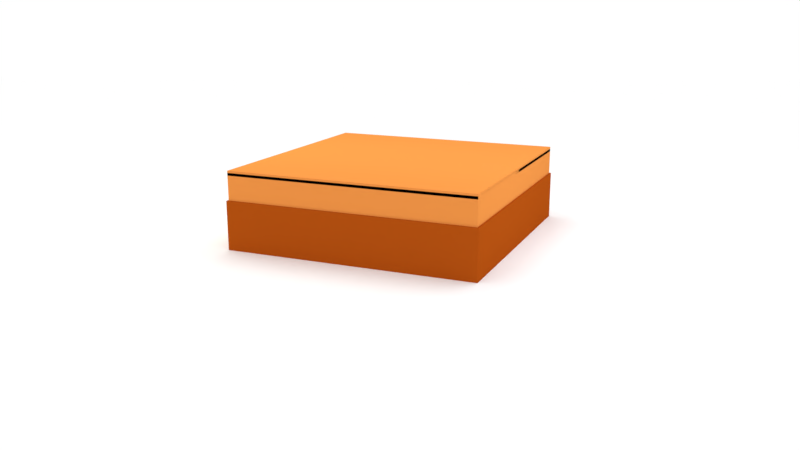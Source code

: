 # Source: New_Folder.blend  (saved by Blender 2.79.0; exported with 4.5.12 LTS)
import bpy
from mathutils import Matrix  # noqa: F401  (used for matrix-valued properties, if any)

bpy.ops.wm.read_factory_settings(use_empty=True)
scene = bpy.context.scene
scene.name = 'Scene'

# ---- collections
col_collection_1 = bpy.data.collections.new('Collection 1'); scene.collection.children.link(col_collection_1)
col_collection_2 = bpy.data.collections.new('Collection 2'); scene.collection.children.link(col_collection_2)
col_collection_3 = bpy.data.collections.new('Collection 3'); scene.collection.children.link(col_collection_3)

# ---- materials (node trees are filled in below, after node groups)
mat_material = bpy.data.materials.new('Material')
mat_material.alpha_threshold = 0.0
mat_material.diffuse_color = (0.8, 0.2742, 0.05787, 1.0)
mat_material.roughness = 0.5
mat_material.line_color = (0.0, 0.0, 0.0, 1.0)
mat_material_001 = bpy.data.materials.new('Material.001')
mat_material_001.alpha_threshold = 0.0
mat_material_001.diffuse_color = (0.4189, 0.07564, 0.005437, 1.0)
mat_material_001.roughness = 0.5
mat_material_001.line_color = (0.0, 0.0, 0.0, 1.0)
mat_material_007 = bpy.data.materials.new('Material.007')
mat_material_007.alpha_threshold = 0.0
mat_material_007.roughness = 0.5
mat_material_004 = bpy.data.materials.new('Material.004')
mat_material_004.alpha_threshold = 0.0
mat_material_004.roughness = 0.5

# ---- material node trees
mat_material_007.use_nodes = True; mat_material_007.node_tree.nodes.clear()
_N = mat_material_007.node_tree.nodes; _L = mat_material_007.node_tree.links
n0 = _N.new('ShaderNodeOutputMaterial'); n0.name = 'Material Output'; n0.location = (300, 300)
n1 = _N.new('ShaderNodeBsdfDiffuse'); n1.name = 'Diffuse BSDF'; n1.location = (10, 300)
n1.inputs[0].default_value = (1.0, 1.0, 1.0, 1.0)
_L.new(n1.outputs[0], n0.inputs[0])
n0.is_active_output = True
mat_material_004.use_nodes = True; mat_material_004.node_tree.nodes.clear()
_N = mat_material_004.node_tree.nodes; _L = mat_material_004.node_tree.links
n0 = _N.new('ShaderNodeOutputMaterial'); n0.name = 'Material Output'; n0.location = (300, 300)
n1 = _N.new('ShaderNodeEmission'); n1.name = 'Emission'; n1.location = (10, 300)
n1.inputs[0].default_value = (0.8, 0.8, 0.8, 1.0)
n1.inputs[1].default_value = 4.0
_L.new(n1.outputs[0], n0.inputs[0])
n0.is_active_output = True

# ---- world
world_world = bpy.data.worlds.new('World'); scene.world = world_world
world_world.color = (1.0, 1.0, 1.0)
world_world.use_sun_shadow = False
world_world.sun_shadow_jitter_overblur = 0.0
world_world.cycles.sampling_method = 'MANUAL'

# ---- cameras
cam_camera_001 = bpy.data.cameras.new('Camera.001')
cam_camera_001.clip_end = 100.0
cam_camera_001.lens = 35.0
cam_camera_001.sensor_width = 32.0
cam_camera_001.sensor_height = 18.0
cam_camera_001.display_size = 2.0
cam_camera_001.dof.focus_distance = 0.0

# ---- lights
light_area = bpy.data.lights.new('Area', 'AREA')
light_area.color = (0.9092, 1.0, 0.6103)
light_area.transmission_factor = 0.0
light_area.energy = 78.54
light_area.shadow_buffer_clip_start = 0.5
light_area.shadow_soft_size = 10.0
light_area.shadow_maximum_resolution = 0.006
light_area.use_absolute_resolution = True
light_area.size = 10.0
light_area.size_y = 0.1
light_area_001 = bpy.data.lights.new('Area.001', 'AREA')
light_area_001.color = (0.5134, 0.7658, 1.0)
light_area_001.transmission_factor = 0.0
light_area_001.energy = 78.54
light_area_001.shadow_buffer_clip_start = 0.5
light_area_001.shadow_soft_size = 10.0
light_area_001.shadow_maximum_resolution = 0.006
light_area_001.use_absolute_resolution = True
light_area_001.size = 10.0
light_area_001.size_y = 0.1

# ---- meshes
me_circle = bpy.data.meshes.new('Circle')
me_circle.from_pydata([(0.0, 1.0, 0.0), (-0.1951, 0.9808, 0.0), (-0.3827, 0.9239, 0.0), (-0.5556, 0.8315, 0.0), (-0.7071, 0.7071, 0.0), (-0.8315, 0.5556, 0.0), (-0.9239, 0.3827, 0.0), (-0.9808, 0.1951, 0.0), (-1.0, 7.55e-08, 0.0), (-0.9808, -0.1951, 0.0), (-0.9239, -0.3827, 0.0), (-0.8315, -0.5556, 0.0), (-0.7071, -0.7071, 0.0), (-0.5556, -0.8315, 0.0), (-0.3827, -0.9239, 0.0), (-0.1951, -0.9808, 0.0), (3.258e-07, -1.0, 0.0), (0.1951, -0.9808, 0.0), (0.3827, -0.9239, 0.0), (0.5556, -0.8315, 0.0), (0.7071, -0.7071, 0.0), (0.8315, -0.5556, 0.0), (0.9239, -0.3827, 0.0), (0.9808, -0.1951, 0.0), (1.0, 9.656e-07, 0.0), (0.9808, 0.1951, 0.0), (0.9239, 0.3827, 0.0), (0.8315, 0.5556, 0.0), (0.7071, 0.7071, 0.0), (0.5556, 0.8315, 0.0), (0.3827, 0.9239, 0.0), (0.1951, 0.9808, 0.0)], [(1, 0), (2, 1), (3, 2), (4, 3), (5, 4), (6, 5), (7, 6), (8, 7), (9, 8), (10, 9), (11, 10), (12, 11), (13, 12), (14, 13), (15, 14), (16, 15), (17, 16), (18, 17), (19, 18), (20, 19), (21, 20), (22, 21), (23, 22), (24, 23), (25, 24), (26, 25), (27, 26), (28, 27), (29, 28), (30, 29), (31, 30), (0, 31)], [])
me_circle.use_remesh_preserve_volume = False
me_circle.use_remesh_preserve_attributes = False
me_circle.use_mirror_vertex_groups = False
me_circle.update()
me_plane = bpy.data.meshes.new('Plane')
me_plane.from_pydata([(-1.0, -1.0, 0.0), (1.0, -1.0, 0.0), (-1.0, 1.0, 0.0), (1.0, 1.0, 0.0), (-1.0, 1.0, 0.3032), (-1.0, -1.0, 0.3032), (1.0, -1.0, 0.3032), (1.0, 1.0, 0.3032)], [], [(0, 2, 3, 1), (5, 6, 7, 4), (3, 2, 4, 7), (0, 1, 6, 5), (1, 3, 7, 6), (2, 0, 5, 4)])
me_plane.use_remesh_preserve_volume = False
me_plane.use_remesh_preserve_attributes = False
me_plane.use_mirror_vertex_groups = False
me_plane.update()
me_cube_001 = bpy.data.meshes.new('Cube.001')
me_cube_001.from_pydata([(1.0, 1.0, -1.0), (1.0, -1.0, -1.0), (-1.0, -1.0, -1.0), (-1.0, 1.0, -1.0), (1.0, 1.0, 1.0), (1.0, -1.0, 1.0), (-1.0, -1.0, 1.0), (-1.0, 1.0, 1.0)], [], [(0, 1, 2, 3), (4, 7, 6, 5), (0, 4, 5, 1), (1, 5, 6, 2), (2, 6, 7, 3), (4, 0, 3, 7)])
me_cube_001.materials.append(mat_material)
me_cube_001.use_remesh_preserve_volume = False
me_cube_001.use_remesh_preserve_attributes = False
me_cube_001.use_mirror_vertex_groups = False
me_cube_001.update()
me_cube = bpy.data.meshes.new('Cube')
me_cube.from_pydata([(1.0, 1.0, -1.0), (1.0, -1.0, -1.0), (-1.0, -1.0, -1.0), (-1.0, 1.0, -1.0), (1.0, 1.0, 1.0), (1.0, -1.0, 1.0), (-1.0, -1.0, 1.0), (-1.0, 1.0, 1.0)], [], [(0, 1, 2, 3), (4, 7, 6, 5), (0, 4, 5, 1), (1, 5, 6, 2), (2, 6, 7, 3), (4, 0, 3, 7)])
me_cube.materials.append(mat_material_001)
me_cube.use_remesh_preserve_volume = False
me_cube.use_remesh_preserve_attributes = False
me_cube.use_mirror_vertex_groups = False
me_cube.update()
me_plane_001 = bpy.data.meshes.new('Plane.001')
me_plane_001.from_pydata([(-1.0, -1.0, 0.0), (1.0, -1.0, 0.0), (-1.0, 1.0, 0.0), (1.0, 1.0, 0.0), (-1.0, 1.0, 0.3032), (-1.0, -1.0, 0.3032), (1.0, -1.0, 0.3032), (1.0, 1.0, 0.3032), (-1.0, -1.0, -0.03503), (1.0, -1.0, -0.03503), (-1.0, 1.0, -0.03503), (1.0, 1.0, -0.03503), (-1.0, 1.0, -0.5634), (-1.0, -1.0, -0.5634), (1.0, -1.0, -0.5634), (1.0, 1.0, -0.5634)], [], [(0, 2, 3, 1), (5, 6, 7, 4), (3, 2, 4, 7), (0, 1, 6, 5), (1, 3, 7, 6), (2, 0, 5, 4), (8, 9, 11, 10), (13, 12, 15, 14), (8, 10, 12, 13), (10, 11, 15, 12), (9, 8, 13, 14), (11, 9, 14, 15)])
me_plane_001.use_remesh_preserve_volume = False
me_plane_001.use_remesh_preserve_attributes = False
me_plane_001.use_mirror_vertex_groups = False
me_plane_001.update()
me_cube_003 = bpy.data.meshes.new('Cube.003')
me_cube_003.from_pydata([(1.0, 1.0, -1.0), (1.0, -1.0, -1.0), (-1.0, -1.0, -1.0), (-1.0, 1.0, -1.0), (1.0, 1.0, 1.0), (1.0, -1.0, 1.0), (-1.0, -1.0, 1.0), (-1.0, 1.0, 1.0)], [], [(0, 1, 2, 3), (4, 7, 6, 5), (0, 4, 5, 1), (1, 5, 6, 2), (2, 6, 7, 3), (4, 0, 3, 7)])
me_cube_003.materials.append(mat_material)
me_cube_003.use_remesh_preserve_volume = False
me_cube_003.use_remesh_preserve_attributes = False
me_cube_003.use_mirror_vertex_groups = False
me_cube_003.update()
me_icosphere_002 = bpy.data.meshes.new('Icosphere.002')
me_icosphere_002.from_pydata([(0.0, 0.0, -1.0), (0.7236, -0.5257, -0.4472), (-0.2764, -0.8506, -0.4472), (-0.8944, 0.0, -0.4472), (-0.2764, 0.8506, -0.4472), (0.7236, 0.5257, -0.4472), (0.2764, -0.8506, 0.4472), (-0.7236, -0.5257, 0.4472), (-0.7236, 0.5257, 0.4472), (0.2764, 0.8506, 0.4472), (0.8944, 0.0, 0.4472), (0.0, 0.0, 1.0)], [], [(0, 1, 2), (1, 0, 5), (0, 2, 3), (0, 3, 4), (0, 4, 5), (1, 5, 10), (2, 1, 6), (3, 2, 7), (4, 3, 8), (5, 4, 9), (1, 10, 6), (2, 6, 7), (3, 7, 8), (4, 8, 9), (5, 9, 10), (6, 10, 11), (7, 6, 11), (8, 7, 11), (9, 8, 11), (10, 9, 11)])
me_icosphere_002.materials.append(mat_material)
me_icosphere_002.use_remesh_preserve_volume = False
me_icosphere_002.use_remesh_preserve_attributes = False
me_icosphere_002.use_mirror_vertex_groups = False
me_icosphere_002.update()
me_icosphere_001 = bpy.data.meshes.new('Icosphere.001')
me_icosphere_001.from_pydata([(0.0, 0.0, -1.0), (0.7236, -0.5257, -0.4472), (-0.2764, -0.8506, -0.4472), (-0.8944, 0.0, -0.4472), (-0.2764, 0.8506, -0.4472), (0.7236, 0.5257, -0.4472), (0.2764, -0.8506, 0.4472), (-0.7236, -0.5257, 0.4472), (-0.7236, 0.5257, 0.4472), (0.2764, 0.8506, 0.4472), (0.8944, 0.0, 0.4472), (0.0, 0.0, 1.0)], [], [(0, 1, 2), (1, 0, 5), (0, 2, 3), (0, 3, 4), (0, 4, 5), (1, 5, 10), (2, 1, 6), (3, 2, 7), (4, 3, 8), (5, 4, 9), (1, 10, 6), (2, 6, 7), (3, 7, 8), (4, 8, 9), (5, 9, 10), (6, 10, 11), (7, 6, 11), (8, 7, 11), (9, 8, 11), (10, 9, 11)])
me_icosphere_001.materials.append(mat_material)
me_icosphere_001.use_remesh_preserve_volume = False
me_icosphere_001.use_remesh_preserve_attributes = False
me_icosphere_001.use_mirror_vertex_groups = False
me_icosphere_001.update()
me_icosphere = bpy.data.meshes.new('Icosphere')
me_icosphere.from_pydata([(0.0, 0.0, -1.0), (0.7236, -0.5257, -0.4472), (-0.2764, -0.8506, -0.4472), (-0.8944, 0.0, -0.4472), (-0.2764, 0.8506, -0.4472), (0.7236, 0.5257, -0.4472), (0.2764, -0.8506, 0.4472), (-0.7236, -0.5257, 0.4472), (-0.7236, 0.5257, 0.4472), (0.2764, 0.8506, 0.4472), (0.8944, 0.0, 0.4472), (0.0, 0.0, 1.0)], [], [(0, 1, 2), (1, 0, 5), (0, 2, 3), (0, 3, 4), (0, 4, 5), (1, 5, 10), (2, 1, 6), (3, 2, 7), (4, 3, 8), (5, 4, 9), (1, 10, 6), (2, 6, 7), (3, 7, 8), (4, 8, 9), (5, 9, 10), (6, 10, 11), (7, 6, 11), (8, 7, 11), (9, 8, 11), (10, 9, 11)])
me_icosphere.materials.append(mat_material)
me_icosphere.use_remesh_preserve_volume = False
me_icosphere.use_remesh_preserve_attributes = False
me_icosphere.use_mirror_vertex_groups = False
me_icosphere.update()
me_plane_005 = bpy.data.meshes.new('Plane.005')
me_plane_005.from_pydata([(-1.0, -1.0, 0.0), (1.0, -1.0, 0.0), (-1.0, 1.0, 0.0), (1.0, 1.0, 0.0)], [], [(0, 1, 3, 2)])
me_plane_005.materials.append(mat_material_007)
me_plane_005.use_remesh_preserve_volume = False
me_plane_005.use_remesh_preserve_attributes = False
me_plane_005.use_mirror_vertex_groups = False
me_plane_005.update()
me_plane_004 = bpy.data.meshes.new('Plane.004')
me_plane_004.from_pydata([(-1.0, -1.0, 0.0), (1.0, -1.0, 0.0), (-1.0, 1.0, 0.0), (1.0, 1.0, 0.0)], [], [(0, 1, 3, 2)])
me_plane_004.materials.append(mat_material_004)
me_plane_004.use_remesh_preserve_volume = False
me_plane_004.use_remesh_preserve_attributes = False
me_plane_004.use_mirror_vertex_groups = False
me_plane_004.update()
me_plane_002 = bpy.data.meshes.new('Plane.002')
me_plane_002.from_pydata([(-1.0, -1.0, 0.0), (1.0, -1.0, 0.0), (-1.0, 1.0, 0.0), (1.0, 1.0, 0.0)], [], [(0, 1, 3, 2)])
me_plane_002.materials.append(mat_material_004)
me_plane_002.use_remesh_preserve_volume = False
me_plane_002.use_remesh_preserve_attributes = False
me_plane_002.use_mirror_vertex_groups = False
me_plane_002.update()
me_plane_003 = bpy.data.meshes.new('Plane.003')
me_plane_003.from_pydata([(-1.0, -1.0, 0.0), (1.0, -1.0, 0.0), (-1.0, 1.0, 0.0), (1.0, 1.0, 0.0)], [], [(0, 1, 3, 2)])
me_plane_003.materials.append(mat_material_004)
me_plane_003.use_remesh_preserve_volume = False
me_plane_003.use_remesh_preserve_attributes = False
me_plane_003.use_mirror_vertex_groups = False
me_plane_003.update()

# ---- objects
ob_circle = bpy.data.objects.new('Circle', me_circle)
ob_camera = bpy.data.objects.new('Camera', cam_camera_001)
ob_plane = bpy.data.objects.new('Plane', me_plane)
ob_verimli = bpy.data.objects.new('verimli', me_cube_001)
ob_verimsiz = bpy.data.objects.new('verimsiz', me_cube)
ob_field_001 = bpy.data.objects.new('Field.001', None)
ob_field = bpy.data.objects.new('Field', None)
ob_plane_001 = bpy.data.objects.new('Plane.001', me_plane_001)
ob_verimli_001 = bpy.data.objects.new('verimli.001', me_cube_003)
ob_icosphere_002 = bpy.data.objects.new('Icosphere.002', me_icosphere_002)
ob_icosphere_001 = bpy.data.objects.new('Icosphere.001', me_icosphere_001)
ob_icosphere = bpy.data.objects.new('Icosphere', me_icosphere)
ob_area = bpy.data.objects.new('Area', light_area)
ob_area_001 = bpy.data.objects.new('Area.001', light_area_001)
ob_plane_005 = bpy.data.objects.new('Plane.005', me_plane_005)
ob_plane_004 = bpy.data.objects.new('Plane.004', me_plane_004)
ob_plane_002 = bpy.data.objects.new('Plane.002', me_plane_002)
ob_plane_003 = bpy.data.objects.new('Plane.003', me_plane_003)

# ---- transforms, parenting, visibility, modifiers, constraints
ob_circle.location = (0.0, 0.0, 0.0)
ob_circle.rotation_euler = (0.0, -0.0, 0.4049)
ob_circle.lineart.crease_threshold = 0.0
ob_camera.parent = ob_circle
ob_camera.location = (36.03, 0.0, 9.653)
ob_camera.rotation_euler = (1.309, -5.131e-08, 1.571)
ob_camera.scale = (1.0, 1.0, 1.0)
ob_camera.lineart.crease_threshold = 0.0
ob_plane.location = (0.0, 0.0, 2.814)
ob_plane.scale = (5.63, 5.63, 5.63)
ob_plane.hide_render = True
ob_plane.visible_camera = False
ob_plane.visible_diffuse = False
ob_plane.visible_glossy = False
ob_plane.visible_transmission = False
ob_plane.visible_shadow = False
ob_plane.display_type = 'BOUNDS'
ob_plane.lineart.crease_threshold = 0.0
ob_verimli.location = (0.0, 0.0, 2.013)
ob_verimli.scale = (5.115, 5.115, 1.0)
ob_verimli.lock_rotations_4d = False
ob_verimli.empty_display_type = 'ARROWS'
ob_verimli.lineart.crease_threshold = 0.0
_m = ob_verimli.modifiers.new('BTool_Plane', 'BOOLEAN')
_m.object = ob_plane
_m.solver = 'FAST'
ob_verimsiz.location = (0.0, 0.0, 0.694)
ob_verimsiz.scale = (5.183, 5.183, 1.013)
ob_verimsiz.lock_rotations_4d = False
ob_verimsiz.empty_display_type = 'ARROWS'
ob_verimsiz.lineart.crease_threshold = 0.0
ob_field_001.location = (0.0, -8.545, -2.94)
ob_field_001.rotation_euler = (-1.222, -0.0, 0.0)
ob_field_001.scale = (4.86, 4.86, 4.86)
ob_field_001.empty_display_type = 'SINGLE_ARROW'
ob_field_001.empty_image_offset = (0.0, 0.0)
ob_field_001.lineart.crease_threshold = 0.0
ob_field.location = (0.0, -8.545, 1.098)
ob_field.rotation_euler = (-1.571, -0.0, 0.0)
ob_field.scale = (4.86, 4.86, 4.86)
ob_field.empty_display_type = 'SINGLE_ARROW'
ob_field.empty_image_offset = (0.0, 0.0)
ob_field.lineart.crease_threshold = 0.0
ob_plane_001.location = (0.0, 0.0, 2.901)
ob_plane_001.scale = (5.63, 5.63, 5.63)
ob_plane_001.hide_render = True
ob_plane_001.visible_camera = False
ob_plane_001.visible_diffuse = False
ob_plane_001.visible_glossy = False
ob_plane_001.visible_transmission = False
ob_plane_001.visible_shadow = False
ob_plane_001.display_type = 'BOUNDS'
ob_plane_001.lineart.crease_threshold = 0.0
ob_verimli_001.location = (0.0, 0.0, 2.013)
ob_verimli_001.scale = (5.115, 5.115, 1.0)
ob_verimli_001.lock_rotations_4d = False
ob_verimli_001.empty_display_type = 'ARROWS'
ob_verimli_001.lineart.crease_threshold = 0.0
_m = ob_verimli_001.modifiers.new('BTool_Plane', 'BOOLEAN')
_m.object = ob_plane_001
_m.solver = 'FAST'
_m = ob_verimli_001.modifiers.new('ParticleSystem 1', 'PARTICLE_SYSTEM')
ob_icosphere_002.location = (0.0, 0.0, -2.489)
ob_icosphere_002.scale = (0.1642, -1.59, 0.1642)
ob_icosphere_002.lineart.crease_threshold = 0.0
ob_icosphere_001.location = (0.0, -1.897, -2.489)
ob_icosphere_001.scale = (0.5311, 0.5311, 1.273)
ob_icosphere_001.lineart.crease_threshold = 0.0
ob_icosphere.location = (0.0, 2.591, -2.489)
ob_icosphere.lineart.crease_threshold = 0.0
ob_area.location = (0.684, -7.142, 3.102)
ob_area.rotation_euler = (1.201, -0.0, 0.0)
ob_area.lineart.crease_threshold = 0.0
ob_area_001.location = (0.684, 8.483, 3.102)
ob_area_001.rotation_euler = (-1.122, -0.0, 0.0)
ob_area_001.lineart.crease_threshold = 0.0
ob_plane_005.location = (0.0, 0.0, -0.3017)
ob_plane_005.scale = (5000.0, 5000.0, 5000.0)
ob_plane_005.lineart.crease_threshold = 0.0
ob_plane_004.location = (-3.639, 0.0, 14.57)
ob_plane_004.rotation_euler = (0.0, -0.4746, 0.0)
ob_plane_004.scale = (2.827, 2.827, 2.827)
ob_plane_004.lineart.crease_threshold = 0.0
ob_plane_002.location = (0.7795, 6.912, 13.25)
ob_plane_002.rotation_euler = (0.0, -0.4746, -1.484)
ob_plane_002.scale = (2.827, 2.827, 2.827)
ob_plane_002.lineart.crease_threshold = 0.0
ob_plane_003.location = (0.7795, -6.135, 13.25)
ob_plane_003.rotation_euler = (0.0, -0.4746, 1.658)
ob_plane_003.scale = (2.827, 2.827, 2.827)
ob_plane_003.lineart.crease_threshold = 0.0

# ---- collection membership
col_collection_1.objects.link(ob_circle)
col_collection_1.objects.link(ob_camera)
col_collection_1.objects.link(ob_plane)
col_collection_1.objects.link(ob_verimli)
col_collection_1.objects.link(ob_verimsiz)
col_collection_2.objects.link(ob_field_001)
col_collection_2.objects.link(ob_field)
col_collection_2.objects.link(ob_plane_001)
col_collection_2.objects.link(ob_verimli_001)
col_collection_3.objects.link(ob_icosphere_002)
col_collection_3.objects.link(ob_icosphere_001)
col_collection_3.objects.link(ob_icosphere)
col_collection_3.objects.link(ob_area)
col_collection_3.objects.link(ob_area_001)
col_collection_3.objects.link(ob_plane_005)
col_collection_3.objects.link(ob_plane_004)
col_collection_3.objects.link(ob_plane_002)
col_collection_3.objects.link(ob_plane_003)

# ---- scene / render settings (as saved in the file)
scene.camera = ob_camera
scene.frame_start = 1; scene.frame_end = 170; scene.frame_set(24)
scene.render.engine = 'CYCLES'
scene.render.resolution_percentage = 50
scene.render.dither_intensity = 0.0
scene.cycles.use_denoising = False
scene.cycles.samples = 128
scene.cycles.sampling_pattern = 'TABULATED_SOBOL'
scene.cycles.use_adaptive_sampling = False
scene.cycles.use_light_tree = False
scene.cycles.blur_glossy = 0.0
scene.cycles.sample_clamp_indirect = 0.0
scene.view_settings.view_transform = 'Standard'
bpy.context.view_layer.update()
